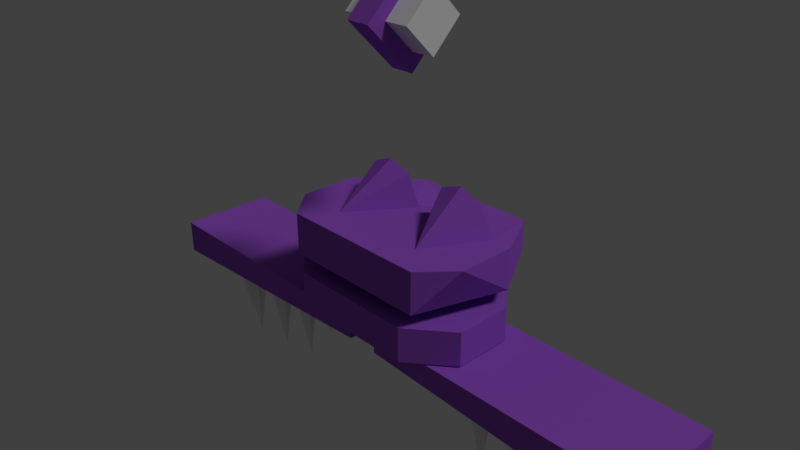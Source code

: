 # Source: clawGrabber.blend  (saved by Blender 2.79.0; exported with 4.5.12 LTS)
import bpy
from mathutils import Matrix  # noqa: F401  (used for matrix-valued properties, if any)

bpy.ops.wm.read_factory_settings(use_empty=True)
scene = bpy.context.scene
scene.name = 'Scene'

# ---- collections
col_collection_1 = bpy.data.collections.new('Collection 1'); scene.collection.children.link(col_collection_1)

# ---- materials (node trees are filled in below, after node groups)
mat_clawmaincolor = bpy.data.materials.new('clawMainColor')
mat_clawmaincolor.alpha_threshold = 0.0
mat_clawmaincolor.use_transparent_shadow = False
mat_clawmaincolor.diffuse_color = (0.3132, 0.08874, 0.6038, 1.0)
mat_clawmaincolor.roughness = 0.5
mat_clawmaincolor.specular_intensity = 0.4333
mat_metalplaceholder = bpy.data.materials.new('metalPlaceholder')
mat_metalplaceholder.alpha_threshold = 0.0
mat_metalplaceholder.use_transparent_shadow = False
mat_metalplaceholder.diffuse_color = (0.8689, 0.8689, 0.8689, 1.0)
mat_metalplaceholder.roughness = 0.5
mat_metalplaceholder.specular_intensity = 1.0
mat_pureblackplaceholder = bpy.data.materials.new('pureBlackPlaceholder')
mat_pureblackplaceholder.alpha_threshold = 0.0
mat_pureblackplaceholder.use_transparent_shadow = False
mat_pureblackplaceholder.diffuse_color = (0.0, 0.0, 0.0, 1.0)
mat_pureblackplaceholder.roughness = 0.5
mat_pureblackplaceholder.specular_intensity = 0.0
mat_clawnose = bpy.data.materials.new('clawNose')
mat_clawnose.alpha_threshold = 0.0
mat_clawnose.use_transparent_shadow = False
mat_clawnose.diffuse_color = (1.0, 0.2977, 0.1427, 1.0)
mat_clawnose.roughness = 0.5
mat_clawnose.specular_intensity = 0.1167
mat_purewhiteplaceholder = bpy.data.materials.new('pureWhitePlaceholder')
mat_purewhiteplaceholder.alpha_threshold = 0.0
mat_purewhiteplaceholder.use_transparent_shadow = False
mat_purewhiteplaceholder.roughness = 0.5
mat_purewhiteplaceholder.specular_intensity = 0.0

# ---- material node trees

# ---- world
world_world = bpy.data.worlds.new('World'); scene.world = world_world
world_world.color = (0.05088, 0.05088, 0.05088)
world_world.use_sun_shadow = False
world_world.sun_shadow_jitter_overblur = 0.0
world_world.cycles.sampling_method = 'MANUAL'

# ---- cameras
cam_camera = bpy.data.cameras.new('Camera')
cam_camera.clip_end = 100.0
cam_camera.lens = 35.0
cam_camera.sensor_width = 32.0
cam_camera.sensor_height = 18.0
cam_camera.ortho_scale = 7.314
cam_camera.dof.focus_distance = 0.0
cam_camera.dof.aperture_fstop = 128.0

# ---- lights
light_lamp = bpy.data.lights.new('Lamp', 'SUN')
light_lamp.transmission_factor = 0.0
light_lamp.cutoff_distance = 30.0
light_lamp.angle = 0.1993
light_lamp.energy = 1.0
light_lamp.shadow_buffer_clip_start = 1.001
light_lamp.shadow_soft_size = 0.1
light_lamp.shadow_cascade_max_distance = 1000.0

# ---- meshes
me_cylinder_003 = bpy.data.meshes.new('Cylinder.003')
me_cylinder_003.from_pydata([(-0.175, 0.7, 0.0), (0.175, 0.7, 0.0), (-0.175, 2.384e-07, -0.7), (0.175, 2.384e-07, -0.7), (-0.175, -0.7, 0.0), (0.175, -0.7, 0.0), (-0.175, 2.384e-07, 0.7), (0.175, 2.384e-07, 0.7), (-0.525, 0.4316, 0.0), (0.525, 0.4316, 0.0), (-0.525, 2.384e-07, -0.4316), (0.525, 2.384e-07, -0.4316), (-0.525, -0.4316, 0.0), (0.525, -0.4316, 0.0), (-0.525, 2.384e-07, 0.4316), (0.525, 2.384e-07, 0.4316)], [], [(0, 1, 3, 2), (2, 3, 5, 4), (3, 1, 7, 5), (4, 5, 7, 6), (6, 7, 1, 0), (0, 2, 4, 6), (8, 9, 11, 10), (10, 11, 13, 12), (11, 9, 15, 13), (12, 13, 15, 14), (14, 15, 9, 8), (8, 10, 12, 14)])
me_cylinder_003.polygons.foreach_set('material_index', [0, 0, 0, 0, 0, 0, 1, 1, 1, 1, 1, 1])
me_cylinder_003.materials.append(mat_clawmaincolor)
me_cylinder_003.materials.append(mat_metalplaceholder)
me_cylinder_003.use_remesh_preserve_volume = False
me_cylinder_003.use_remesh_preserve_attributes = False
me_cylinder_003.use_mirror_vertex_groups = False
me_cylinder_003.update()
me_plane = bpy.data.meshes.new('Plane')
me_plane.from_pydata([(0.3731, 6.706e-08, 0.07054), (0.9756, 6.706e-08, 0.07054), (0.3731, -6.706e-08, -0.07054), (0.9756, -6.706e-08, -0.07054), (-0.9756, 6.706e-08, 0.07054), (-0.3731, 6.706e-08, 0.07054), (-0.9756, -6.706e-08, -0.07054), (-0.3731, -6.706e-08, -0.07054)], [], [(0, 1, 3, 2), (4, 5, 7, 6)])
me_plane.materials.append(mat_pureblackplaceholder)
me_plane.use_remesh_preserve_volume = False
me_plane.use_remesh_preserve_attributes = False
me_plane.use_mirror_vertex_groups = False
me_plane.update()
me_cube_002 = bpy.data.meshes.new('Cube.002')
me_cube_002.from_pydata([(3.488, -0.3926, 0.7508), (3.488, 0.1164, 0.7508), (3.488, -0.3926, -0.708), (3.488, 0.1164, -0.708), (-0.5659, -0.1814, 0.7508), (-0.5659, 0.1164, 0.7508), (-0.5659, -0.1814, -0.708), (-0.5659, 0.1164, -0.708), (3.115, -1.736, -0.06025), (2.603, -1.701, -0.3263), (3.115, -0.3001, -0.3192), (3.354, -0.3001, 0.1014), (2.866, -0.3001, 0.1014), (2.603, -0.2648, -0.5853), (2.841, -0.2648, -0.1647), (2.353, -0.2648, -0.1647), (2.337, -1.645, 0.2837), (2.337, -0.2084, 0.02476), (2.576, -0.2084, 0.4454), (2.088, -0.2084, 0.4454), (1.893, -1.605, -0.3263), (1.893, -0.169, -0.5853), (2.131, -0.169, -0.1647), (1.643, -0.169, -0.1647), (1.628, -1.549, 0.2837), (1.628, -0.1127, 0.02476), (1.866, -0.1127, 0.4454), (1.378, -0.1127, 0.4454), (1.25, -1.483, -0.3263), (1.25, -0.04645, -0.5853), (1.488, -0.04645, -0.1647), (1.0, -0.04645, -0.1647), (0.9847, -1.426, 0.2837), (0.9847, 0.009879, 0.02476), (1.223, 0.009879, 0.4454), (0.7352, 0.009879, 0.4454)], [], [(0, 2, 3, 1), (2, 6, 7, 3), (6, 4, 5, 7), (4, 0, 1, 5), (2, 0, 4, 6), (7, 5, 1, 3), (10, 8, 12), (10, 11, 8), (12, 8, 11), (10, 12, 11), (13, 9, 15), (13, 14, 9), (15, 9, 14), (13, 15, 14), (17, 16, 19), (17, 18, 16), (19, 16, 18), (17, 19, 18), (21, 20, 23), (21, 22, 20), (23, 20, 22), (21, 23, 22), (25, 24, 27), (25, 26, 24), (27, 24, 26), (25, 27, 26), (29, 28, 31), (29, 30, 28), (31, 28, 30), (29, 31, 30), (33, 32, 35), (33, 34, 32), (35, 32, 34), (33, 35, 34)])
me_cube_002.polygons.foreach_set('material_index', [0, 0, 0, 0, 0, 0, 1, 1, 1, 1, 1, 1, 1, 1, 1, 1, 1, 1, 1, 1, 1, 1, 1, 1, 1, 1, 1, 1, 1, 1, 1, 1, 1, 1])
_uv = me_cube_002.uv_layers.new(name='UVMap')
_uv.uv.foreach_set('vector', [1.0, 0.0, 1.0, 0.3593, 0.8855, 0.3593, 0.8855, 5.873e-08, 0.771, 0.9986, 0.8185, 0.0, 0.8855, 0.0, 0.8855, 0.9986, 0.9525, 0.3593, 0.9525, 0.7187, 0.8855, 0.7187, 0.8855, 0.3593, 0.7235, 0.0, 0.771, 0.9986, 0.6564, 0.9986, 0.6564, 0.0, 0.3282, 1.0, 1.073e-07, 1.0, 0.0, 4.405e-08, 0.3282, 0.0, 0.6564, 0.9986, 0.3282, 0.9986, 0.3282, 0.0, 0.6564, 0.0, 0.0, 0.0, 1.0, 0.0, 1.0, 1.0, 0.0, 0.0, 1.0, 0.0, 1.0, 1.0, 0.0, 0.0, 1.0, 0.0, 1.0, 1.0, 0.0, 0.0, 1.0, 0.0, 1.0, 1.0, 0.0, 0.0, 1.0, 0.0, 1.0, 1.0, 0.0, 0.0, 1.0, 0.0, 1.0, 1.0, 0.0, 0.0, 1.0, 0.0, 1.0, 1.0, 0.0, 0.0, 1.0, 0.0, 1.0, 1.0, 0.0, 0.0, 1.0, 0.0, 1.0, 1.0, 0.0, 0.0, 1.0, 0.0, 1.0, 1.0, 0.0, 0.0, 1.0, 0.0, 1.0, 1.0, 0.0, 0.0, 1.0, 0.0, 1.0, 1.0, 0.0, 0.0, 1.0, 0.0, 1.0, 1.0, 0.0, 0.0, 1.0, 0.0, 1.0, 1.0, 0.0, 0.0, 1.0, 0.0, 1.0, 1.0, 0.0, 0.0, 1.0, 0.0, 1.0, 1.0, 0.0, 0.0, 1.0, 0.0, 1.0, 1.0, 0.0, 0.0, 1.0, 0.0, 1.0, 1.0, 0.0, 0.0, 1.0, 0.0, 1.0, 1.0, 0.0, 0.0, 1.0, 0.0, 1.0, 1.0, 0.0, 0.0, 1.0, 0.0, 1.0, 1.0, 0.0, 0.0, 1.0, 0.0, 1.0, 1.0, 0.0, 0.0, 1.0, 0.0, 1.0, 1.0, 0.0, 0.0, 1.0, 0.0, 1.0, 1.0, 0.0, 0.0, 1.0, 0.0, 1.0, 1.0, 0.0, 0.0, 1.0, 0.0, 1.0, 1.0, 0.0, 0.0, 1.0, 0.0, 1.0, 1.0, 0.0, 0.0, 1.0, 0.0, 1.0, 1.0])
me_cube_002.materials.append(mat_clawmaincolor)
me_cube_002.materials.append(mat_metalplaceholder)
me_cube_002.use_remesh_preserve_volume = False
me_cube_002.use_remesh_preserve_attributes = False
me_cube_002.use_mirror_vertex_groups = False
me_cube_002.update()
me_cube = bpy.data.meshes.new('Cube')
me_cube.from_pydata([(-3.488, -0.3926, 0.7508), (-3.488, 0.1164, 0.7508), (-3.488, -0.3926, -0.708), (-3.488, 0.1164, -0.708), (0.5659, -0.1814, 0.7508), (0.5659, 0.1164, 0.7508), (0.5659, -0.1814, -0.708), (0.5659, 0.1164, -0.708), (-3.115, -1.736, -0.06025), (-2.603, -1.701, -0.3263), (-3.115, -0.3001, -0.3192), (-3.354, -0.3001, 0.1014), (-2.866, -0.3001, 0.1014), (-2.603, -0.2648, -0.5853), (-2.841, -0.2648, -0.1647), (-2.353, -0.2648, -0.1647), (-2.337, -1.645, 0.2837), (-2.337, -0.2084, 0.02476), (-2.576, -0.2084, 0.4454), (-2.088, -0.2084, 0.4454), (-1.893, -1.605, -0.3263), (-1.893, -0.169, -0.5853), (-2.131, -0.169, -0.1647), (-1.643, -0.169, -0.1647), (-1.628, -1.549, 0.2837), (-1.628, -0.1127, 0.02476), (-1.866, -0.1127, 0.4454), (-1.378, -0.1127, 0.4454), (-1.25, -1.483, -0.3263), (-1.25, -0.04645, -0.5853), (-1.488, -0.04645, -0.1647), (-1.0, -0.04645, -0.1647), (-0.9847, -1.426, 0.2837), (-0.9847, 0.009879, 0.02476), (-1.223, 0.009879, 0.4454), (-0.7352, 0.009879, 0.4454)], [], [(0, 1, 3, 2), (2, 3, 7, 6), (6, 7, 5, 4), (4, 5, 1, 0), (2, 6, 4, 0), (7, 3, 1, 5), (10, 12, 8), (10, 8, 11), (12, 11, 8), (10, 11, 12), (13, 15, 9), (13, 9, 14), (15, 14, 9), (13, 14, 15), (17, 19, 16), (17, 16, 18), (19, 18, 16), (17, 18, 19), (21, 23, 20), (21, 20, 22), (23, 22, 20), (21, 22, 23), (25, 27, 24), (25, 24, 26), (27, 26, 24), (25, 26, 27), (29, 31, 28), (29, 28, 30), (31, 30, 28), (29, 30, 31), (33, 35, 32), (33, 32, 34), (35, 34, 32), (33, 34, 35)])
me_cube.polygons.foreach_set('material_index', [0, 0, 0, 0, 0, 0, 1, 1, 1, 1, 1, 1, 1, 1, 1, 1, 1, 1, 1, 1, 1, 1, 1, 1, 1, 1, 1, 1, 1, 1, 1, 1, 1, 1])
_uv = me_cube.uv_layers.new(name='UVMap')
_uv.uv.foreach_set('vector', [1.0, 0.3593, 0.8855, 0.3593, 0.8855, 1.468e-08, 1.0, 0.0, 0.771, 0.0, 0.8855, 0.0, 0.8855, 0.9986, 0.8185, 0.9986, 0.9525, 0.7187, 0.8855, 0.7187, 0.8855, 0.3593, 0.9525, 0.3593, 0.704, 0.0, 0.771, 0.0, 0.771, 0.9986, 0.6564, 0.9986, 6.706e-08, 1.0, 0.0, 0.0, 0.3282, 0.0, 0.3282, 1.0, 0.6564, 0.0, 0.6564, 0.9986, 0.3282, 0.9986, 0.3282, 8.809e-08, 0.0, 0.0, 1.0, 0.0, 1.0, 1.0, 0.0, 0.0, 1.0, 0.0, 1.0, 1.0, 0.0, 0.0, 1.0, 0.0, 1.0, 1.0, 0.0, 0.0, 1.0, 0.0, 1.0, 1.0, 0.0, 0.0, 1.0, 0.0, 1.0, 1.0, 0.0, 0.0, 1.0, 0.0, 1.0, 1.0, 0.0, 0.0, 1.0, 0.0, 1.0, 1.0, 0.0, 0.0, 1.0, 0.0, 1.0, 1.0, 0.0, 0.0, 1.0, 0.0, 1.0, 1.0, 0.0, 0.0, 1.0, 0.0, 1.0, 1.0, 0.0, 0.0, 1.0, 0.0, 1.0, 1.0, 0.0, 0.0, 1.0, 0.0, 1.0, 1.0, 0.0, 0.0, 1.0, 0.0, 1.0, 1.0, 0.0, 0.0, 1.0, 0.0, 1.0, 1.0, 0.0, 0.0, 1.0, 0.0, 1.0, 1.0, 0.0, 0.0, 1.0, 0.0, 1.0, 1.0, 0.0, 0.0, 1.0, 0.0, 1.0, 1.0, 0.0, 0.0, 1.0, 0.0, 1.0, 1.0, 0.0, 0.0, 1.0, 0.0, 1.0, 1.0, 0.0, 0.0, 1.0, 0.0, 1.0, 1.0, 0.0, 0.0, 1.0, 0.0, 1.0, 1.0, 0.0, 0.0, 1.0, 0.0, 1.0, 1.0, 0.0, 0.0, 1.0, 0.0, 1.0, 1.0, 0.0, 0.0, 1.0, 0.0, 1.0, 1.0, 0.0, 0.0, 1.0, 0.0, 1.0, 1.0, 0.0, 0.0, 1.0, 0.0, 1.0, 1.0, 0.0, 0.0, 1.0, 0.0, 1.0, 1.0, 0.0, 0.0, 1.0, 0.0, 1.0, 1.0])
me_cube.materials.append(mat_clawmaincolor)
me_cube.materials.append(mat_metalplaceholder)
me_cube.use_remesh_preserve_volume = False
me_cube.use_remesh_preserve_attributes = False
me_cube.use_mirror_vertex_groups = False
me_cube.update()
me_cylinder_001 = bpy.data.meshes.new('Cylinder.001')
me_cylinder_001.from_pydata([(1.334e-08, 0.6148, -1.097), (0.297, 0.4918, -0.9092), (0.42, 0.1948, -1.097), (0.297, -0.1021, -1.079), (-2.338e-08, -0.3252, -1.714), (-0.297, -0.1021, -1.079), (-0.42, 0.1948, -1.097), (-0.297, 0.4918, -0.9092)], [], [(2, 3, 0), (1, 2, 0), (7, 0, 6), (6, 0, 5), (4, 5, 0), (0, 3, 4)])
me_cylinder_001.materials.append(mat_clawnose)
me_cylinder_001.use_remesh_preserve_volume = False
me_cylinder_001.use_remesh_preserve_attributes = False
me_cylinder_001.use_mirror_vertex_groups = False
me_cylinder_001.update()
me_cylinder = bpy.data.meshes.new('Cylinder')
me_cylinder.from_pydata([(-0.477, 1.295, -0.25), (-0.477, 1.295, 0.25), (1.253, 0.5785, -0.25), (1.253, 0.5785, 0.25), (1.537, -0.296, -0.25), (1.537, -0.296, 0.25), (1.215, -1.072, -0.25), (1.215, -1.072, 0.25), (0.477, -1.295, -0.25), (0.477, -1.295, 0.25), (-1.253, -0.5785, -0.25), (-1.253, -0.5785, 0.25), (-1.617, 0.1012, -0.25), (-1.617, 0.1012, 0.25), (-1.296, 0.8773, -0.25), (-1.296, 0.8773, 0.25)], [], [(0, 1, 3, 2), (2, 3, 5, 4), (4, 5, 7, 6), (6, 7, 9, 8), (8, 9, 11, 10), (10, 11, 13, 12), (3, 1, 15, 13, 11, 9, 7, 5), (12, 13, 15, 14), (14, 15, 1, 0), (0, 2, 4, 6, 8, 10, 12, 14)])
_uv = me_cylinder.uv_layers.new(name='UVMap')
_uv.uv.foreach_set('vector', [0.9011, 2.494e-08, 1.0, 0.0, 1.0, 0.3918, 0.9011, 0.3918, 0.9011, 0.3918, 1.0, 0.3918, 1.0, 0.5166, 0.9011, 0.5166, 0.9011, 0.5758, 0.8022, 0.5758, 0.8022, 0.4644, 0.9011, 0.4644, 0.9011, 0.4644, 0.8022, 0.4644, 0.8022, 0.3031, 0.9011, 0.3031, 0.9011, 0.3031, 0.8022, 0.3031, 0.8022, 0.0, 0.9011, 0.0, 0.9011, 1.0, 0.8022, 1.0, 0.8022, 0.8978, 0.9011, 0.8978, 0.8022, 0.1248, 0.8022, 0.5166, 0.6639, 0.6414, 0.4977, 0.6414, 0.4011, 0.5166, 0.4011, 0.1248, 0.4977, 0.0, 0.6639, 2.494e-08, 0.9011, 0.8978, 0.8022, 0.8978, 0.8022, 0.7221, 0.9011, 0.7221, 0.9011, 0.7221, 0.8022, 0.7221, 0.8022, 0.5758, 0.9011, 0.5758, 4.716e-08, 0.5166, 0.0, 0.1248, 0.1383, 4.988e-08, 0.3045, 0.0, 0.4011, 0.1248, 0.4011, 0.5166, 0.3045, 0.6414, 0.1383, 0.6414])
me_cylinder.materials.append(mat_clawmaincolor)
me_cylinder.use_remesh_preserve_volume = False
me_cylinder.use_remesh_preserve_attributes = False
me_cylinder.use_mirror_vertex_groups = False
me_cylinder.update()
me_cube_001 = bpy.data.meshes.new('Cube.001')
me_cube_001.from_pydata([(-0.7284, -0.3141, -1.0), (-0.7284, -0.3141, 1.0), (-1.0, 1.0, -1.0), (-1.0, 0.1475, 1.0), (0.7284, -0.3141, -1.0), (0.7284, -0.3141, 1.0), (1.0, 1.0, -1.0), (1.0, 0.1475, 1.0), (-1.0, 1.0, 1.0), (1.0, 1.0, 1.0), (-0.8065, 1.0, 1.0), (0.8065, 1.0, 1.0), (-0.6459, 1.0, 2.447), (0.6459, 1.0, 2.447), (-0.4328, 1.0, 2.855), (0.4328, 1.0, 2.855), (-0.2058, 1.0, 2.447), (0.2058, 1.0, 2.447), (0.07269, 1.0, 1.0), (-0.07269, 1.0, 1.0), (0.4823, 0.1143, 1.0), (-0.4823, 0.1143, 1.0), (0.6944, 1.0, 0.9516), (0.582, 1.0, 1.965), (0.4328, 1.0, 2.25), (0.2739, 1.0, 1.965), (0.1807, 1.0, 0.9516), (-0.6944, 1.0, 0.9516), (-0.582, 1.0, 1.965), (-0.4328, 1.0, 2.25), (-0.2739, 1.0, 1.965), (-0.1807, 1.0, 0.9516), (-0.625, 1.962, -1.0), (0.625, 1.962, -1.0), (-0.625, 1.962, 0.5278), (0.625, 1.962, 0.5278), (0.0, 1.484, 0.5278)], [], [(0, 3, 2), (7, 4, 6), (4, 5, 1, 0), (2, 6, 4, 0), (8, 2, 3), (6, 9, 7), (10, 21, 12), (14, 12, 21), (16, 14, 21), (19, 16, 21), (21, 20, 18, 19), (18, 20, 17), (17, 20, 15), (15, 20, 13), (13, 20, 11), (7, 9, 11, 20), (8, 3, 21, 10), (32, 2, 8, 34), (10, 34, 8), (27, 34, 10), (31, 36, 34, 27), (19, 36, 31), (19, 18, 36), (36, 18, 26), (22, 35, 36, 26), (35, 22, 11), (11, 9, 35), (6, 33, 35, 9), (33, 32, 34, 35), (30, 31, 27, 28), (29, 30, 28), (25, 23, 22, 26), (24, 23, 25), (13, 11, 22, 23), (15, 13, 23, 24), (17, 15, 24, 25), (18, 17, 25, 26), (19, 31, 30, 16), (16, 30, 29, 14), (14, 29, 28, 12), (12, 28, 27, 10), (2, 32, 33, 6), (3, 1, 21), (1, 5, 20, 21), (5, 7, 20), (36, 35, 34), (0, 1, 3), (7, 5, 4)])
me_cube_001.polygons.foreach_set('material_index', [0, 0, 0, 0, 0, 0, 0, 0, 0, 0, 0, 0, 0, 0, 0, 0, 0, 0, 0, 0, 0, 0, 0, 0, 0, 0, 0, 0, 0, 1, 1, 1, 1, 0, 0, 0, 0, 0, 0, 0, 0, 0, 0, 0, 0, 0, 0, 0])
_uv = me_cube_001.uv_layers.new(name='UVMap')
_uv.uv.foreach_set('vector', [0.3172, 0.7099, 0.0004959, 0.6308, 0.3173, 0.5, 0.3178, 0.4351, 0.6345, 0.3561, 0.6346, 0.566, 0.6346, 0.6689, 0.6346, 0.3561, 0.8657, 0.3561, 0.8657, 0.6689, 0.3173, 0.1505, 0.6346, 0.1505, 0.5915, 0.3561, 0.3604, 0.3561, 3.423e-05, 0.5, 0.3173, 0.5, 0.0004959, 0.6308, 0.6346, 0.566, 0.3173, 0.566, 0.3178, 0.4351, 0.8657, 0.4169, 1.0, 0.3561, 0.9667, 0.6207, 1.0, 0.6764, 0.9667, 0.6207, 1.0, 0.3561, 0.6396, 0.7332, 0.6469, 0.6689, 0.785, 0.96, 0.6346, 0.96, 0.6396, 0.7332, 0.785, 0.96, 0.08213, 0.06563, 0.2352, 0.06563, 0.1702, 0.2013, 0.1471, 0.2013, 0.8329, 0.06287, 0.9691, 0.0, 0.9349, 0.2661, 0.9349, 0.2661, 0.9691, 0.0, 0.9691, 0.3213, 0.3296, 0.7023, 0.4651, 0.9934, 0.3229, 0.7665, 0.3229, 0.7665, 0.4651, 0.9934, 0.3173, 0.9934, 0.3173, 0.07072, 0.3173, 0.2013, 0.2866, 0.2013, 0.2352, 0.06563, 5.674e-08, 0.2013, 0.0, 0.07072, 0.08213, 0.06563, 0.0307, 0.2013, 0.3157, 0.3636, 0.3173, 0.5, 3.423e-05, 0.5, 0.07338, 0.3636, 0.0307, 0.2013, 0.05949, 0.3636, 5.674e-08, 0.2013, 0.04849, 0.2029, 0.05949, 0.3636, 0.0307, 0.2013, 0.13, 0.2029, 0.1586, 0.2904, 0.05949, 0.3636, 0.04849, 0.2029, 0.1471, 0.2013, 0.1586, 0.2904, 0.13, 0.2029, 0.1471, 0.2013, 0.1702, 0.2013, 0.1586, 0.2904, 0.1586, 0.2904, 0.1702, 0.2013, 0.1873, 0.2029, 0.2688, 0.2029, 0.2578, 0.3636, 0.1586, 0.2904, 0.1873, 0.2029, 0.2578, 0.3636, 0.2688, 0.2029, 0.2866, 0.2013, 0.2866, 0.2013, 0.3173, 0.2013, 0.2578, 0.3636, 0.6346, 0.566, 0.633, 0.7023, 0.3907, 0.7023, 0.3173, 0.566, 0.6346, 9.324e-09, 0.8329, 0.0, 0.8329, 0.239, 0.6346, 0.239, 0.0, 0.0, 1.0, 0.0, 1.0, 1.0, 0.0, 1.0, 0.0, 0.0, 1.0, 0.0, 1.0, 1.0, 0.0, 0.0, 1.0, 0.0, 1.0, 1.0, 0.0, 1.0, 0.0, 0.0, 1.0, 0.0, 1.0, 1.0, 0.9566, 0.7401, 0.9821, 0.9665, 0.9643, 0.9741, 0.9465, 0.8156, 0.9228, 0.6764, 0.9566, 0.7401, 0.9465, 0.8156, 0.9228, 0.771, 0.8868, 0.7401, 0.9228, 0.6764, 0.9228, 0.771, 0.8976, 0.8156, 0.8657, 0.9665, 0.8868, 0.7401, 0.8976, 0.8156, 0.8828, 0.9741, 0.5815, 0.9924, 0.5644, 1.0, 0.5496, 0.8415, 0.5604, 0.766, 0.5604, 0.766, 0.5496, 0.8415, 0.5244, 0.7969, 0.5244, 0.7023, 0.5244, 0.7023, 0.5244, 0.7969, 0.5007, 0.8415, 0.4906, 0.766, 0.4906, 0.766, 0.5007, 0.8415, 0.4829, 1.0, 0.4651, 0.9924, 0.3173, 0.1505, 0.3768, 0.0, 0.5751, 0.0, 0.6346, 0.1505, 0.0, 0.07072, 0.04309, 5.595e-08, 0.08213, 0.06563, 0.04309, 5.595e-08, 0.2742, 0.0, 0.2352, 0.06563, 0.08213, 0.06563, 0.2742, 0.0, 0.3173, 0.07072, 0.2352, 0.06563, 0.1586, 0.2904, 0.2578, 0.3636, 0.05949, 0.3636, 0.3172, 0.7099, 0.0, 0.7099, 0.0004959, 0.6308, 0.3178, 0.4351, 0.3173, 0.3561, 0.6345, 0.3561])
me_cube_001.materials.append(mat_clawmaincolor)
me_cube_001.materials.append(mat_purewhiteplaceholder)
me_cube_001.use_remesh_preserve_volume = False
me_cube_001.use_remesh_preserve_attributes = False
me_cube_001.use_mirror_vertex_groups = False
me_cube_001.update()

# ---- objects
ob_cylinder_002 = bpy.data.objects.new('Cylinder.002', me_cylinder_003)
ob_eye = bpy.data.objects.new('eye', me_plane)
ob_cube_002 = bpy.data.objects.new('Cube.002', me_cube_002)
ob_cube_001 = bpy.data.objects.new('Cube.001', me_cube)
ob_cylinder_001 = bpy.data.objects.new('Cylinder.001', me_cylinder_001)
ob_cylinder = bpy.data.objects.new('Cylinder', me_cylinder)
ob_cube = bpy.data.objects.new('Cube', me_cube_001)
ob_lamp = bpy.data.objects.new('Lamp', light_lamp)
ob_camera = bpy.data.objects.new('Camera', cam_camera)

# ---- transforms, parenting, visibility, modifiers, constraints
ob_cylinder_002.location = (2.384e-07, -2.384e-07, 0.0)
ob_cylinder_002.lineart.crease_threshold = 0.0
ob_eye.location = (0.0, 0.4944, -2.563)
ob_eye.lineart.crease_threshold = 0.0
ob_cube_002.location = (0.8, 0.01844, -4.161)
ob_cube_002.rotation_euler = (1.571, 0.0, 0.0)
ob_cube_002.lineart.crease_threshold = 0.0
ob_cube_001.location = (-0.8, 0.01844, -4.161)
ob_cube_001.rotation_euler = (1.571, 0.0, 0.0)
ob_cube_001.lineart.crease_threshold = 0.0
ob_cylinder_001.location = (-4.47e-08, 0.01844, -4.161)
ob_cylinder_001.rotation_euler = (1.571, 0.0, 0.0)
ob_cylinder_001.lineart.crease_threshold = 0.0
ob_cylinder.location = (0.0, 0.05977, -3.774)
ob_cylinder.rotation_euler = (0.0, 0.0, 0.3927)
ob_cylinder.lineart.crease_threshold = 0.0
ob_cube.location = (0.0, -0.582, -3.0)
ob_cube.scale = (1.5, 1.0, 0.3)
ob_cube.lineart.crease_threshold = 0.0
ob_lamp.location = (4.076, 0.4235, 2.904)
ob_lamp.rotation_euler = (0.6503, 0.05522, 1.866)
ob_lamp.lock_rotations_4d = False
ob_lamp.empty_display_type = 'ARROWS'
ob_lamp.color = (0.0, 0.0, 0.0, 0.0)
ob_lamp.lineart.crease_threshold = 0.0
ob_camera.location = (7.481, -7.09, 2.344)
ob_camera.rotation_euler = (1.109, 0.0, 0.8149)
ob_camera.lock_rotations_4d = False
ob_camera.empty_display_type = 'ARROWS'
ob_camera.color = (0.0, 0.0, 0.0, 0.0)
ob_camera.display_type = 'WIRE'
ob_camera.lineart.crease_threshold = 0.0

# ---- collection membership
col_collection_1.objects.link(ob_cylinder_002)
col_collection_1.objects.link(ob_eye)
col_collection_1.objects.link(ob_cube_002)
col_collection_1.objects.link(ob_cube_001)
col_collection_1.objects.link(ob_cylinder_001)
col_collection_1.objects.link(ob_cylinder)
col_collection_1.objects.link(ob_cube)
col_collection_1.objects.link(ob_lamp)
col_collection_1.objects.link(ob_camera)

# ---- scene / render settings (as saved in the file)
scene.camera = ob_camera
scene.frame_start = 1; scene.frame_end = 250; scene.frame_set(1)
scene.render.engine = 'BLENDER_EEVEE_NEXT'
scene.render.resolution_percentage = 50
scene.render.dither_intensity = 0.0
scene.cycles.use_denoising = False
scene.cycles.samples = 128
scene.cycles.sampling_pattern = 'TABULATED_SOBOL'
scene.cycles.use_adaptive_sampling = False
scene.cycles.use_light_tree = False
scene.cycles.blur_glossy = 0.0
scene.cycles.sample_clamp_indirect = 0.0
scene.view_settings.view_transform = 'Standard'
bpy.context.view_layer.update()
